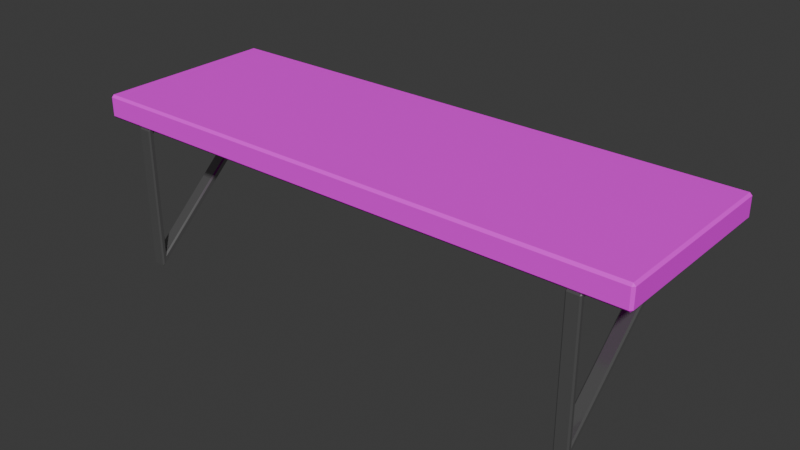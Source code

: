 # Source: shelf_front.blend  (saved by Blender 4.1.24; exported with 4.5.12 LTS)
import bpy
from mathutils import Matrix  # noqa: F401  (used for matrix-valued properties, if any)

bpy.ops.wm.read_factory_settings(use_empty=True)
scene = bpy.context.scene
scene.name = 'Scene'

# ---- collections
col_collection = bpy.data.collections.new('Collection'); scene.collection.children.link(col_collection)

# ---- images (referenced by path relative to the original .blend; pixels are not part of the script)
import os
ASSET_DIR = os.environ.get("B2B_ASSET_DIR", "")  # directory of the original .blend (textures are referenced by path, not embedded)
HERE = os.path.dirname(os.path.abspath(__file__))  # packed textures are extracted next to this script under _unpacked/

def load_image(name, relpath, width, height, colorspace="sRGB"):
    """Load a texture the original file referenced (path relative to the .blend, or extracted next to this script)."""
    p = next((c for c in (os.path.join(HERE, relpath), os.path.join(ASSET_DIR, relpath)) if relpath and os.path.exists(c)), "")
    if p:
        img = bpy.data.images.load(p, check_existing=True)
        img.name = name
    else:  # same state as the original file: an image datablock whose file is absent (Cycles renders it pink)
        img = bpy.data.images.new(name, width, height)
        img.source = "FILE"
        img.filepath = "//" + (relpath or name)
    img.colorspace_settings.name = colorspace
    return img
img_shalf_2_albedo_png = load_image('shalf_2_albedo.png', 'shalf_2_albedo.png', 1024, 1024, 'sRGB')

# ---- materials (node trees are filled in below, after node groups)
mat_material = bpy.data.materials.new('Material')
mat_material.alpha_threshold = 0.0
mat_material.use_transparent_shadow = False
mat_material.roughness = 0.5
mat_material.line_color = (0.0, 0.0, 0.0, 1.0)
mat_material_001 = bpy.data.materials.new('Material.001')
mat_material_001.use_transparent_shadow = False
mat_material_002 = bpy.data.materials.new('Material.002')
mat_material_002.use_transparent_shadow = False

# ---- material node trees
mat_material.use_nodes = True; mat_material.node_tree.nodes.clear()
_N = mat_material.node_tree.nodes; _L = mat_material.node_tree.links
n0 = _N.new('ShaderNodeOutputMaterial'); n0.name = 'Material Output'; n0.location = (300, 300)
n1 = _N.new('ShaderNodeBsdfPrincipled'); n1.name = 'Principled BSDF'; n1.location = (10, 300)
n1.inputs[2].default_value = 0.6654
n1.inputs[3].default_value = 1.45
n2 = _N.new('ShaderNodeTexImage'); n2.name = 'Image Texture'; n2.location = (-348, 153)
n2.image = img_shalf_2_albedo_png
_L.new(n1.outputs[0], n0.inputs[0])
_L.new(n2.outputs[0], n1.inputs[0])
n0.is_active_output = True
mat_material_001.use_nodes = True; mat_material_001.node_tree.nodes.clear()
_N = mat_material_001.node_tree.nodes; _L = mat_material_001.node_tree.links
n0 = _N.new('ShaderNodeBsdfPrincipled'); n0.name = 'Principled BSDF'; n0.location = (10, 300)
n0.inputs[0].default_value = (0.3324, 0.3325, 0.3325, 1.0)
n0.inputs[1].default_value = 0.8
n0.inputs[2].default_value = 0.15
n1 = _N.new('ShaderNodeOutputMaterial'); n1.name = 'Material Output'; n1.location = (300, 300)
_L.new(n0.outputs[0], n1.inputs[0])
n1.is_active_output = True
mat_material_002.use_nodes = True; mat_material_002.node_tree.nodes.clear()
_N = mat_material_002.node_tree.nodes; _L = mat_material_002.node_tree.links
n0 = _N.new('ShaderNodeBsdfPrincipled'); n0.name = 'Principled BSDF'; n0.location = (10, 300)
n0.inputs[0].default_value = (0.3324, 0.3325, 0.3325, 1.0)
n0.inputs[1].default_value = 0.8
n0.inputs[2].default_value = 0.15
n1 = _N.new('ShaderNodeOutputMaterial'); n1.name = 'Material Output'; n1.location = (300, 300)
_L.new(n0.outputs[0], n1.inputs[0])
n1.is_active_output = True

# ---- world
world_world = bpy.data.worlds.new('World'); scene.world = world_world
world_world.use_nodes = True; world_world.node_tree.nodes.clear()
_N = world_world.node_tree.nodes; _L = world_world.node_tree.links
n0 = _N.new('ShaderNodeOutputWorld'); n0.name = 'World Output'; n0.location = (300, 300)
n1 = _N.new('ShaderNodeBackground'); n1.name = 'Background'; n1.location = (10, 300)
n1.inputs[0].default_value = (0.05088, 0.05088, 0.05088, 1.0)
_L.new(n1.outputs[0], n0.inputs[0])
n0.is_active_output = True
world_world.color = (0.05088, 0.05088, 0.05088)
world_world.use_sun_shadow = False
world_world.sun_shadow_jitter_overblur = 0.0

# ---- meshes
me_cube = bpy.data.meshes.new('Cube')
me_cube.from_pydata([(0.6, 0.2, 0.025), (0.6, 0.2, -0.025), (0.6, -0.2, 0.025), (0.6, -0.2, -0.025), (-0.6, 0.2, 0.025), (-0.6, 0.2, -0.025), (-0.6, -0.2, 0.025), (-0.6, -0.2, -0.025)], [], [(0, 4, 6, 2), (3, 2, 6, 7), (7, 6, 4, 5), (5, 1, 3, 7), (1, 0, 2, 3), (5, 4, 0, 1)])
_uv = me_cube.uv_layers.new(name='UVMap')
_uv.uv.foreach_set('vector', [0.625, 0.5, 0.875, 0.5, 0.875, 0.75, 0.625, 0.75, 0.375, 0.75, 0.625, 0.75, 0.625, 1.0, 0.375, 1.0, 0.375, 0.0, 0.625, 0.0, 0.625, 0.25, 0.375, 0.25, 0.125, 0.5, 0.375, 0.5, 0.375, 0.75, 0.125, 0.75, 0.375, 0.5, 0.625, 0.5, 0.625, 0.75, 0.375, 0.75, 0.375, 0.25, 0.625, 0.25, 0.625, 0.5, 0.375, 0.5])
me_cube.materials.append(mat_material)
me_cube.use_mirror_vertex_groups = False
me_cube.update()
me_cube_001 = bpy.data.meshes.new('Cube.001')
me_cube_001.from_pydata([(-0.01459, -0.1633, -0.1272), (-0.01459, -0.1633, 0.1473), (-0.01459, -0.004203, 0.01734), (-0.01459, 0.1399, 0.1473), (0.01459, -0.1633, -0.1272), (0.01459, -0.1633, 0.1473), (0.01459, -0.004203, 0.01734), (0.01459, 0.1399, 0.1473), (-0.015, 0.009995, 0.01003), (-0.015, -0.175, -0.1561), (-0.015, -0.175, 0.1561), (-0.015, 0.175, 0.1561), (0.015, 0.175, 0.1561), (0.015, 0.009995, 0.01003), (0.015, -0.175, -0.1561), (0.015, -0.175, 0.1561)], [], [(7, 5, 1, 3), (8, 11, 12, 13), (6, 7, 3, 2), (14, 15, 10, 9), (8, 13, 14, 9), (12, 11, 10, 15), (0, 2, 8, 9), (1, 0, 9, 10), (3, 1, 10, 11), (2, 3, 11, 8), (7, 6, 13, 12), (6, 4, 14, 13), (5, 7, 12, 15), (4, 5, 15, 14), (5, 4, 0, 1), (4, 6, 2, 0)])
_uv = me_cube_001.uv_layers.new(name='UVMap')
_uv.uv.foreach_set('vector', [0.6131, 0.5136, 0.6131, 0.7364, 0.6131, 0.01364, 0.6131, 0.2364, 0.375, 0.25, 0.625, 0.25, 0.625, 0.5, 0.375, 0.5, 0.3869, 0.5136, 0.6131, 0.5136, 0.6131, 0.2364, 0.3869, 0.2364, 0.375, 0.75, 0.625, 0.75, 0.625, 1.0, 0.375, 1.0, 0.125, 0.5, 0.375, 0.5, 0.375, 0.75, 0.125, 0.75, 0.625, 0.5, 0.875, 0.5, 0.875, 0.75, 0.625, 0.75, 0.3869, 0.01364, 0.3869, 0.2364, 0.375, 0.25, 0.375, 0.0, 0.6131, 0.01364, 0.3869, 0.01364, 0.375, 0.0, 0.625, 0.0, 0.6131, 0.2364, 0.6131, 0.01364, 0.625, 0.0, 0.625, 0.25, 0.3869, 0.2364, 0.6131, 0.2364, 0.625, 0.25, 0.375, 0.25, 0.6131, 0.5136, 0.3869, 0.5136, 0.375, 0.5, 0.625, 0.5, 0.3869, 0.5136, 0.3869, 0.7364, 0.375, 0.75, 0.375, 0.5, 0.6131, 0.7364, 0.6131, 0.5136, 0.625, 0.5, 0.625, 0.75, 0.3869, 0.7364, 0.6131, 0.7364, 0.625, 0.75, 0.375, 0.75, 0.6131, 0.7364, 0.3869, 0.7364, 0.3869, 0.01364, 0.6131, 0.01364, 0.3869, 0.7364, 0.3869, 0.5136, 0.3869, 0.2364, 0.3869, 0.01364])
me_cube_001.materials.append(mat_material_001)
me_cube_001.update()
me_cube_002 = bpy.data.meshes.new('Cube.002')
me_cube_002.from_pydata([(-0.01459, -0.1633, -0.1272), (-0.01459, -0.1633, 0.1473), (-0.01459, -0.004203, 0.01734), (-0.01459, 0.1399, 0.1473), (0.01459, -0.1633, -0.1272), (0.01459, -0.1633, 0.1473), (0.01459, -0.004203, 0.01734), (0.01459, 0.1399, 0.1473), (-0.015, 0.009995, 0.01003), (-0.015, -0.175, -0.1561), (-0.015, -0.175, 0.1561), (-0.015, 0.175, 0.1561), (0.015, 0.175, 0.1561), (0.015, 0.009995, 0.01003), (0.015, -0.175, -0.1561), (0.015, -0.175, 0.1561)], [], [(7, 5, 1, 3), (8, 11, 12, 13), (6, 7, 3, 2), (14, 15, 10, 9), (8, 13, 14, 9), (12, 11, 10, 15), (0, 2, 8, 9), (1, 0, 9, 10), (3, 1, 10, 11), (2, 3, 11, 8), (7, 6, 13, 12), (6, 4, 14, 13), (5, 7, 12, 15), (4, 5, 15, 14), (5, 4, 0, 1), (4, 6, 2, 0)])
_uv = me_cube_002.uv_layers.new(name='UVMap')
_uv.uv.foreach_set('vector', [0.6131, 0.5136, 0.6131, 0.7364, 0.6131, 0.01364, 0.6131, 0.2364, 0.375, 0.25, 0.625, 0.25, 0.625, 0.5, 0.375, 0.5, 0.3869, 0.5136, 0.6131, 0.5136, 0.6131, 0.2364, 0.3869, 0.2364, 0.375, 0.75, 0.625, 0.75, 0.625, 1.0, 0.375, 1.0, 0.125, 0.5, 0.375, 0.5, 0.375, 0.75, 0.125, 0.75, 0.625, 0.5, 0.875, 0.5, 0.875, 0.75, 0.625, 0.75, 0.3869, 0.01364, 0.3869, 0.2364, 0.375, 0.25, 0.375, 0.0, 0.6131, 0.01364, 0.3869, 0.01364, 0.375, 0.0, 0.625, 0.0, 0.6131, 0.2364, 0.6131, 0.01364, 0.625, 0.0, 0.625, 0.25, 0.3869, 0.2364, 0.6131, 0.2364, 0.625, 0.25, 0.375, 0.25, 0.6131, 0.5136, 0.3869, 0.5136, 0.375, 0.5, 0.625, 0.5, 0.3869, 0.5136, 0.3869, 0.7364, 0.375, 0.75, 0.375, 0.5, 0.6131, 0.7364, 0.6131, 0.5136, 0.625, 0.5, 0.625, 0.75, 0.3869, 0.7364, 0.6131, 0.7364, 0.625, 0.75, 0.375, 0.75, 0.6131, 0.7364, 0.3869, 0.7364, 0.3869, 0.01364, 0.6131, 0.01364, 0.3869, 0.7364, 0.3869, 0.5136, 0.3869, 0.2364, 0.3869, 0.01364])
me_cube_002.materials.append(mat_material_002)
me_cube_002.update()

# ---- objects
ob_cube_convcol = bpy.data.objects.new('Cube-convcol', me_cube)
ob_cube_001 = bpy.data.objects.new('Cube.001', me_cube_001)
ob_cube_002 = bpy.data.objects.new('Cube.002', me_cube_002)

# ---- transforms, parenting, visibility, modifiers, constraints
ob_cube_convcol.location = (0.0, 0.0, 0.0)
ob_cube_convcol.lock_rotations_4d = False
ob_cube_convcol.empty_display_type = 'ARROWS'
ob_cube_convcol.lineart.crease_threshold = 0.0
_m = ob_cube_convcol.modifiers.new('Bevel', 'BEVEL')
_m.width = 0.005
_m.width_pct = 0.005
ob_cube_001.location = (0.5011, -0.02392, -0.1806)
_m = ob_cube_001.modifiers.new('Bevel', 'BEVEL')
_m.width = 0.003
_m.width_pct = 0.003
ob_cube_002.location = (-0.5011, -0.02392, -0.1806)
_m = ob_cube_002.modifiers.new('Bevel', 'BEVEL')
_m.width = 0.003
_m.width_pct = 0.003

# ---- collection membership
col_collection.objects.link(ob_cube_convcol)
col_collection.objects.link(ob_cube_001)
col_collection.objects.link(ob_cube_002)

# ---- scene / render settings (as saved in the file)
scene.frame_start = 1; scene.frame_end = 250; scene.frame_set(1)
scene.render.engine = 'BLENDER_EEVEE_NEXT'
scene.cycles.sampling_pattern = 'TABULATED_SOBOL'
scene.eevee.ray_tracing_options.trace_max_roughness = 0.0
bpy.context.view_layer.update()

# ---- added for rendering (the .blend has no active camera and no usable light): camera, sun
cam_auto = bpy.data.cameras.new('AutoCamera')
cam_auto.lens = 50.0
cam_auto.sensor_width = 36.0
cam_auto.clip_end = 1000.0
ob_auto_camera = bpy.data.objects.new('AutoCamera', cam_auto)
scene.collection.objects.link(ob_auto_camera)
ob_auto_camera.location = (1.21673, -1.46008, 0.818527)
ob_auto_camera.rotation_euler = (1.09748, -7.21219e-08, 0.694738)
scene.camera = ob_auto_camera
light_auto_sun = bpy.data.lights.new('AutoSun', 'SUN')
light_auto_sun.energy = 3.0
light_auto_sun.angle = 0.0523599
ob_auto_sun = bpy.data.objects.new('AutoSun', light_auto_sun)
scene.collection.objects.link(ob_auto_sun)
ob_auto_sun.rotation_euler = (0.872665, 0.174533, 0.523599)
bpy.context.view_layer.update()
